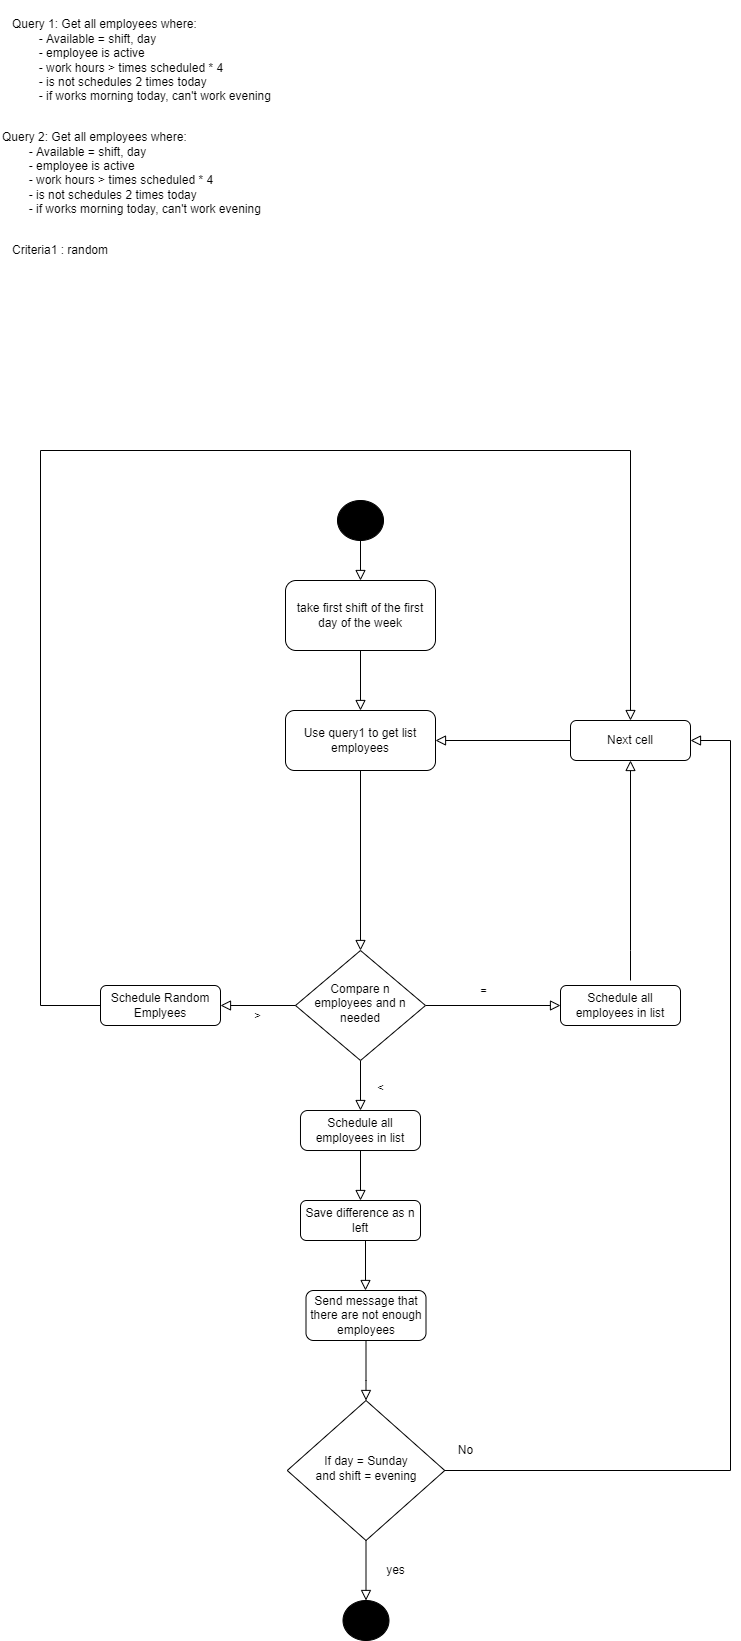

The diagram above was exported from draw.io. Its source (the exported page's mxGraphModel, read from the mxfile embedded in the PNG):
<mxGraphModel dx="1278" dy="1744" grid="1" gridSize="10" guides="1" tooltips="1" connect="1" arrows="1" fold="1" page="1" pageScale="1" pageWidth="827" pageHeight="1169" math="0" shadow="0">
  <root>
    <mxCell id="WIyWlLk6GJQsqaUBKTNV-0" />
    <mxCell id="WIyWlLk6GJQsqaUBKTNV-1" parent="WIyWlLk6GJQsqaUBKTNV-0" />
    <mxCell id="WIyWlLk6GJQsqaUBKTNV-4" value="&amp;lt;" style="rounded=0;html=1;jettySize=auto;orthogonalLoop=1;fontSize=11;endArrow=block;endFill=0;endSize=8;strokeWidth=1;shadow=0;labelBackgroundColor=none;edgeStyle=orthogonalEdgeStyle;exitX=0.5;exitY=1;exitDx=0;exitDy=0;entryX=0.5;entryY=0;entryDx=0;entryDy=0;" parent="WIyWlLk6GJQsqaUBKTNV-1" source="WIyWlLk6GJQsqaUBKTNV-6" edge="1" target="k_mAMZHqP4qE4Sd-2BP8-13">
      <mxGeometry x="0.0769" y="20" relative="1" as="geometry">
        <mxPoint as="offset" />
        <mxPoint x="412" y="460" as="targetPoint" />
        <mxPoint x="412" y="400" as="sourcePoint" />
      </mxGeometry>
    </mxCell>
    <mxCell id="WIyWlLk6GJQsqaUBKTNV-5" value="=" style="edgeStyle=orthogonalEdgeStyle;rounded=0;html=1;jettySize=auto;orthogonalLoop=1;fontSize=11;endArrow=block;endFill=0;endSize=8;strokeWidth=1;shadow=0;labelBackgroundColor=none;entryX=0;entryY=0.5;entryDx=0;entryDy=0;" parent="WIyWlLk6GJQsqaUBKTNV-1" source="WIyWlLk6GJQsqaUBKTNV-6" edge="1" target="UWqrUtJ8ZQPAssn1nL__-4">
      <mxGeometry x="-0.1429" y="15" relative="1" as="geometry">
        <mxPoint as="offset" />
        <mxPoint x="560" y="265" as="targetPoint" />
      </mxGeometry>
    </mxCell>
    <mxCell id="WIyWlLk6GJQsqaUBKTNV-6" value="Compare n employees and n needed" style="rhombus;whiteSpace=wrap;html=1;shadow=0;fontFamily=Helvetica;fontSize=12;align=center;strokeWidth=1;spacing=6;spacingTop=-4;" parent="WIyWlLk6GJQsqaUBKTNV-1" vertex="1">
      <mxGeometry x="345" y="210" width="130" height="110" as="geometry" />
    </mxCell>
    <mxCell id="UWqrUtJ8ZQPAssn1nL__-0" value="" style="ellipse;whiteSpace=wrap;html=1;fillColor=#000000;" parent="WIyWlLk6GJQsqaUBKTNV-1" vertex="1">
      <mxGeometry x="387" y="-240" width="46" height="40" as="geometry" />
    </mxCell>
    <mxCell id="UWqrUtJ8ZQPAssn1nL__-1" value="" style="rounded=0;html=1;jettySize=auto;orthogonalLoop=1;fontSize=11;endArrow=block;endFill=0;endSize=8;strokeWidth=1;shadow=0;labelBackgroundColor=none;edgeStyle=orthogonalEdgeStyle;exitX=0.5;exitY=1;exitDx=0;exitDy=0;" parent="WIyWlLk6GJQsqaUBKTNV-1" edge="1" source="k_mAMZHqP4qE4Sd-2BP8-1">
      <mxGeometry relative="1" as="geometry">
        <mxPoint x="410" y="10" as="sourcePoint" />
        <mxPoint x="410" y="-30" as="targetPoint" />
      </mxGeometry>
    </mxCell>
    <mxCell id="UWqrUtJ8ZQPAssn1nL__-2" value="" style="rounded=0;html=1;jettySize=auto;orthogonalLoop=1;fontSize=11;endArrow=block;endFill=0;endSize=8;strokeWidth=1;shadow=0;labelBackgroundColor=none;edgeStyle=orthogonalEdgeStyle;entryX=0.5;entryY=0;entryDx=0;entryDy=0;exitX=0.5;exitY=1;exitDx=0;exitDy=0;" parent="WIyWlLk6GJQsqaUBKTNV-1" source="v1JfIXu1YBif_ALb1QGE-2" target="WIyWlLk6GJQsqaUBKTNV-6" edge="1">
      <mxGeometry relative="1" as="geometry">
        <mxPoint x="410" y="130" as="sourcePoint" />
        <mxPoint x="420" y="200" as="targetPoint" />
      </mxGeometry>
    </mxCell>
    <mxCell id="UWqrUtJ8ZQPAssn1nL__-3" value="&amp;gt;" style="edgeStyle=orthogonalEdgeStyle;rounded=0;html=1;jettySize=auto;orthogonalLoop=1;fontSize=11;endArrow=block;endFill=0;endSize=8;strokeWidth=1;shadow=0;labelBackgroundColor=none;exitX=0;exitY=0.5;exitDx=0;exitDy=0;" parent="WIyWlLk6GJQsqaUBKTNV-1" source="WIyWlLk6GJQsqaUBKTNV-6" edge="1">
      <mxGeometry y="10" relative="1" as="geometry">
        <mxPoint as="offset" />
        <mxPoint x="210" y="300" as="sourcePoint" />
        <mxPoint x="270" y="265" as="targetPoint" />
      </mxGeometry>
    </mxCell>
    <mxCell id="UWqrUtJ8ZQPAssn1nL__-4" value="Schedule all employees in list" style="rounded=1;whiteSpace=wrap;html=1;fontSize=12;glass=0;strokeWidth=1;shadow=0;" parent="WIyWlLk6GJQsqaUBKTNV-1" vertex="1">
      <mxGeometry x="610" y="245" width="120" height="40" as="geometry" />
    </mxCell>
    <mxCell id="UWqrUtJ8ZQPAssn1nL__-5" value="" style="rounded=0;html=1;jettySize=auto;orthogonalLoop=1;fontSize=11;endArrow=block;endFill=0;endSize=8;strokeWidth=1;shadow=0;labelBackgroundColor=none;edgeStyle=orthogonalEdgeStyle;entryX=0.5;entryY=1;entryDx=0;entryDy=0;" parent="WIyWlLk6GJQsqaUBKTNV-1" edge="1" target="k_mAMZHqP4qE4Sd-2BP8-10">
      <mxGeometry x="0.0717" y="20" relative="1" as="geometry">
        <mxPoint as="offset" />
        <mxPoint x="680" y="240" as="sourcePoint" />
        <mxPoint x="620" y="350" as="targetPoint" />
        <Array as="points">
          <mxPoint x="680" y="210" />
          <mxPoint x="680" y="210" />
        </Array>
      </mxGeometry>
    </mxCell>
    <mxCell id="UWqrUtJ8ZQPAssn1nL__-8" value="Save difference as n left" style="rounded=1;whiteSpace=wrap;html=1;fontSize=12;glass=0;strokeWidth=1;shadow=0;" parent="WIyWlLk6GJQsqaUBKTNV-1" vertex="1">
      <mxGeometry x="350" y="460" width="120" height="40" as="geometry" />
    </mxCell>
    <mxCell id="UWqrUtJ8ZQPAssn1nL__-10" value="" style="rounded=0;html=1;jettySize=auto;orthogonalLoop=1;fontSize=11;endArrow=block;endFill=0;endSize=8;strokeWidth=1;shadow=0;labelBackgroundColor=none;edgeStyle=orthogonalEdgeStyle;exitX=0.5;exitY=1;exitDx=0;exitDy=0;entryX=0.5;entryY=0;entryDx=0;entryDy=0;" parent="WIyWlLk6GJQsqaUBKTNV-1" source="UWqrUtJ8ZQPAssn1nL__-8" edge="1">
      <mxGeometry relative="1" as="geometry">
        <mxPoint x="422" y="260" as="sourcePoint" />
        <mxPoint x="415" y="550" as="targetPoint" />
        <Array as="points">
          <mxPoint x="415" y="500" />
        </Array>
      </mxGeometry>
    </mxCell>
    <mxCell id="UWqrUtJ8ZQPAssn1nL__-11" value="Schedule Random Emplyees" style="rounded=1;whiteSpace=wrap;html=1;fontSize=12;glass=0;strokeWidth=1;shadow=0;" parent="WIyWlLk6GJQsqaUBKTNV-1" vertex="1">
      <mxGeometry x="150" y="245" width="120" height="40" as="geometry" />
    </mxCell>
    <mxCell id="UWqrUtJ8ZQPAssn1nL__-12" value="" style="rounded=0;html=1;jettySize=auto;orthogonalLoop=1;fontSize=11;endArrow=block;endFill=0;endSize=8;strokeWidth=1;shadow=0;labelBackgroundColor=none;edgeStyle=orthogonalEdgeStyle;exitX=0;exitY=0.5;exitDx=0;exitDy=0;entryX=0.5;entryY=0;entryDx=0;entryDy=0;" parent="WIyWlLk6GJQsqaUBKTNV-1" source="UWqrUtJ8ZQPAssn1nL__-11" target="k_mAMZHqP4qE4Sd-2BP8-10" edge="1">
      <mxGeometry x="0.0717" y="20" relative="1" as="geometry">
        <mxPoint as="offset" />
        <mxPoint x="199.71000000000004" y="389.9999999999999" as="sourcePoint" />
        <mxPoint x="210" y="455" as="targetPoint" />
        <Array as="points">
          <mxPoint x="90" y="265" />
          <mxPoint x="90" y="-290" />
          <mxPoint x="680" y="-290" />
        </Array>
      </mxGeometry>
    </mxCell>
    <mxCell id="UWqrUtJ8ZQPAssn1nL__-31" value="Send message that there are not enough employees" style="rounded=1;whiteSpace=wrap;html=1;fontSize=12;glass=0;strokeWidth=1;shadow=0;" parent="WIyWlLk6GJQsqaUBKTNV-1" vertex="1">
      <mxGeometry x="355.5" y="550" width="120" height="50" as="geometry" />
    </mxCell>
    <mxCell id="UWqrUtJ8ZQPAssn1nL__-32" value="" style="rounded=0;html=1;jettySize=auto;orthogonalLoop=1;fontSize=11;endArrow=block;endFill=0;endSize=8;strokeWidth=1;shadow=0;labelBackgroundColor=none;edgeStyle=orthogonalEdgeStyle;exitX=0.5;exitY=1;exitDx=0;exitDy=0;entryX=0.5;entryY=0;entryDx=0;entryDy=0;" parent="WIyWlLk6GJQsqaUBKTNV-1" source="UWqrUtJ8ZQPAssn1nL__-31" target="k_mAMZHqP4qE4Sd-2BP8-3" edge="1">
      <mxGeometry relative="1" as="geometry">
        <mxPoint x="424" y="660" as="sourcePoint" />
        <mxPoint x="414" y="660" as="targetPoint" />
        <Array as="points">
          <mxPoint x="416" y="640" />
        </Array>
      </mxGeometry>
    </mxCell>
    <mxCell id="UWqrUtJ8ZQPAssn1nL__-38" value="" style="ellipse;whiteSpace=wrap;html=1;fillColor=#000000;" parent="WIyWlLk6GJQsqaUBKTNV-1" vertex="1">
      <mxGeometry x="392.5" y="860" width="46" height="40" as="geometry" />
    </mxCell>
    <mxCell id="v1JfIXu1YBif_ALb1QGE-2" value="Use query1 to get list employees" style="rounded=1;whiteSpace=wrap;html=1;fontSize=12;glass=0;strokeWidth=1;shadow=0;" parent="WIyWlLk6GJQsqaUBKTNV-1" vertex="1">
      <mxGeometry x="335" y="-30" width="150" height="60" as="geometry" />
    </mxCell>
    <mxCell id="k_mAMZHqP4qE4Sd-2BP8-0" value="" style="rounded=0;html=1;jettySize=auto;orthogonalLoop=1;fontSize=11;endArrow=block;endFill=0;endSize=8;strokeWidth=1;shadow=0;labelBackgroundColor=none;edgeStyle=orthogonalEdgeStyle;exitX=0.5;exitY=1;exitDx=0;exitDy=0;" edge="1" parent="WIyWlLk6GJQsqaUBKTNV-1">
      <mxGeometry relative="1" as="geometry">
        <mxPoint x="410" y="-200" as="sourcePoint" />
        <mxPoint x="410" y="-160" as="targetPoint" />
      </mxGeometry>
    </mxCell>
    <mxCell id="k_mAMZHqP4qE4Sd-2BP8-1" value="take first shift of the first day of the week" style="rounded=1;whiteSpace=wrap;html=1;fontSize=12;glass=0;strokeWidth=1;shadow=0;" vertex="1" parent="WIyWlLk6GJQsqaUBKTNV-1">
      <mxGeometry x="335" y="-160" width="150" height="70" as="geometry" />
    </mxCell>
    <mxCell id="k_mAMZHqP4qE4Sd-2BP8-3" value="If day = Sunday&lt;br&gt;and shift = evening" style="rhombus;whiteSpace=wrap;html=1;shadow=0;fontFamily=Helvetica;fontSize=12;align=center;strokeWidth=1;spacing=6;spacingTop=-4;" vertex="1" parent="WIyWlLk6GJQsqaUBKTNV-1">
      <mxGeometry x="336.75" y="660" width="157.5" height="140" as="geometry" />
    </mxCell>
    <mxCell id="k_mAMZHqP4qE4Sd-2BP8-6" value="" style="rounded=0;html=1;jettySize=auto;orthogonalLoop=1;fontSize=11;endArrow=block;endFill=0;endSize=8;strokeWidth=1;shadow=0;labelBackgroundColor=none;edgeStyle=orthogonalEdgeStyle;exitX=1;exitY=0.5;exitDx=0;exitDy=0;entryX=1;entryY=0.5;entryDx=0;entryDy=0;" edge="1" parent="WIyWlLk6GJQsqaUBKTNV-1" source="k_mAMZHqP4qE4Sd-2BP8-3" target="k_mAMZHqP4qE4Sd-2BP8-10">
      <mxGeometry x="0.0717" y="20" relative="1" as="geometry">
        <mxPoint as="offset" />
        <mxPoint x="490" y="1050" as="sourcePoint" />
        <mxPoint x="550" y="-140" as="targetPoint" />
        <Array as="points">
          <mxPoint x="780" y="730" />
          <mxPoint x="780" />
        </Array>
      </mxGeometry>
    </mxCell>
    <mxCell id="k_mAMZHqP4qE4Sd-2BP8-7" value="No" style="text;html=1;align=center;verticalAlign=middle;resizable=0;points=[];autosize=1;strokeColor=none;fillColor=none;" vertex="1" parent="WIyWlLk6GJQsqaUBKTNV-1">
      <mxGeometry x="500" y="700" width="30" height="20" as="geometry" />
    </mxCell>
    <mxCell id="k_mAMZHqP4qE4Sd-2BP8-8" value="" style="rounded=0;html=1;jettySize=auto;orthogonalLoop=1;fontSize=11;endArrow=block;endFill=0;endSize=8;strokeWidth=1;shadow=0;labelBackgroundColor=none;edgeStyle=orthogonalEdgeStyle;exitX=0.5;exitY=1;exitDx=0;exitDy=0;entryX=0.5;entryY=0;entryDx=0;entryDy=0;" edge="1" parent="WIyWlLk6GJQsqaUBKTNV-1" source="k_mAMZHqP4qE4Sd-2BP8-3" target="UWqrUtJ8ZQPAssn1nL__-38">
      <mxGeometry x="0.0717" y="20" relative="1" as="geometry">
        <mxPoint as="offset" />
        <mxPoint x="415" y="660" as="sourcePoint" />
        <mxPoint x="460" y="820" as="targetPoint" />
        <Array as="points" />
      </mxGeometry>
    </mxCell>
    <mxCell id="k_mAMZHqP4qE4Sd-2BP8-9" value="yes" style="text;html=1;align=center;verticalAlign=middle;resizable=0;points=[];autosize=1;strokeColor=none;fillColor=none;" vertex="1" parent="WIyWlLk6GJQsqaUBKTNV-1">
      <mxGeometry x="430" y="820" width="30" height="20" as="geometry" />
    </mxCell>
    <mxCell id="k_mAMZHqP4qE4Sd-2BP8-10" value="Next cell" style="rounded=1;whiteSpace=wrap;html=1;fontSize=12;glass=0;strokeWidth=1;shadow=0;" vertex="1" parent="WIyWlLk6GJQsqaUBKTNV-1">
      <mxGeometry x="620" y="-20" width="120" height="40" as="geometry" />
    </mxCell>
    <mxCell id="k_mAMZHqP4qE4Sd-2BP8-12" value="" style="rounded=0;html=1;jettySize=auto;orthogonalLoop=1;fontSize=11;endArrow=block;endFill=0;endSize=8;strokeWidth=1;shadow=0;labelBackgroundColor=none;edgeStyle=orthogonalEdgeStyle;exitX=0;exitY=0.5;exitDx=0;exitDy=0;entryX=1;entryY=0.5;entryDx=0;entryDy=0;" edge="1" parent="WIyWlLk6GJQsqaUBKTNV-1" source="k_mAMZHqP4qE4Sd-2BP8-10" target="v1JfIXu1YBif_ALb1QGE-2">
      <mxGeometry relative="1" as="geometry">
        <mxPoint x="420" y="-110" as="sourcePoint" />
        <mxPoint x="420" y="-20" as="targetPoint" />
        <Array as="points">
          <mxPoint x="620" />
          <mxPoint x="620" />
        </Array>
      </mxGeometry>
    </mxCell>
    <mxCell id="k_mAMZHqP4qE4Sd-2BP8-13" value="Schedule all employees in list" style="rounded=1;whiteSpace=wrap;html=1;fontSize=12;glass=0;strokeWidth=1;shadow=0;arcSize=18;" vertex="1" parent="WIyWlLk6GJQsqaUBKTNV-1">
      <mxGeometry x="350" y="370" width="120" height="40" as="geometry" />
    </mxCell>
    <mxCell id="k_mAMZHqP4qE4Sd-2BP8-14" value="" style="rounded=0;html=1;jettySize=auto;orthogonalLoop=1;fontSize=11;endArrow=block;endFill=0;endSize=8;strokeWidth=1;shadow=0;labelBackgroundColor=none;edgeStyle=orthogonalEdgeStyle;exitX=0.5;exitY=1;exitDx=0;exitDy=0;entryX=0.5;entryY=0;entryDx=0;entryDy=0;" edge="1" parent="WIyWlLk6GJQsqaUBKTNV-1" source="k_mAMZHqP4qE4Sd-2BP8-13" target="UWqrUtJ8ZQPAssn1nL__-8">
      <mxGeometry relative="1" as="geometry">
        <mxPoint x="426" y="510" as="sourcePoint" />
        <mxPoint x="425" y="560" as="targetPoint" />
        <Array as="points">
          <mxPoint x="410" y="460" />
        </Array>
      </mxGeometry>
    </mxCell>
    <mxCell id="k_mAMZHqP4qE4Sd-2BP8-15" value="Query 1: Get all employees where:&lt;br&gt;&lt;span style=&quot;white-space: pre&quot;&gt;&#09;&lt;/span&gt;- Available = shift, day&lt;br&gt;&lt;span style=&quot;white-space: pre&quot;&gt;&#09;&lt;/span&gt;- employee is active&lt;br&gt;&lt;span style=&quot;white-space: pre&quot;&gt;&#09;&lt;/span&gt;- work hours &amp;gt; times scheduled * 4&lt;br&gt;&lt;span style=&quot;white-space: pre&quot;&gt;&#09;&lt;/span&gt;- is not schedules 2 times today&lt;br&gt;&lt;span style=&quot;white-space: pre&quot;&gt;&#09;&lt;/span&gt;- if works morning today, can't work evening" style="text;html=1;strokeColor=none;fillColor=none;align=left;verticalAlign=middle;whiteSpace=wrap;rounded=0;" vertex="1" parent="WIyWlLk6GJQsqaUBKTNV-1">
      <mxGeometry x="60" y="-740" width="520" height="120" as="geometry" />
    </mxCell>
    <mxCell id="k_mAMZHqP4qE4Sd-2BP8-16" value="Query 2: Get all employees where:&lt;br&gt;&lt;span style=&quot;white-space: pre&quot;&gt;&#09;&lt;/span&gt;- Available = shift, day&lt;br&gt;&lt;span style=&quot;white-space: pre&quot;&gt;&#09;&lt;/span&gt;- employee is active&lt;br&gt;&lt;span style=&quot;white-space: pre&quot;&gt;&#09;&lt;/span&gt;- work hours &amp;gt; times scheduled * 4&lt;br&gt;&lt;span style=&quot;white-space: pre&quot;&gt;&#09;&lt;/span&gt;- is not schedules 2 times today&lt;br&gt;&lt;span style=&quot;white-space: pre&quot;&gt;&#09;&lt;/span&gt;- if works morning today, can't work evening&lt;br&gt;&amp;nbsp;" style="text;html=1;strokeColor=none;fillColor=none;align=left;verticalAlign=middle;whiteSpace=wrap;rounded=0;" vertex="1" parent="WIyWlLk6GJQsqaUBKTNV-1">
      <mxGeometry x="50" y="-620" width="520" height="120" as="geometry" />
    </mxCell>
    <mxCell id="k_mAMZHqP4qE4Sd-2BP8-17" value="Criteria1 : random" style="text;html=1;strokeColor=none;fillColor=none;align=left;verticalAlign=middle;whiteSpace=wrap;rounded=0;" vertex="1" parent="WIyWlLk6GJQsqaUBKTNV-1">
      <mxGeometry x="60" y="-510" width="520" height="40" as="geometry" />
    </mxCell>
  </root>
</mxGraphModel>